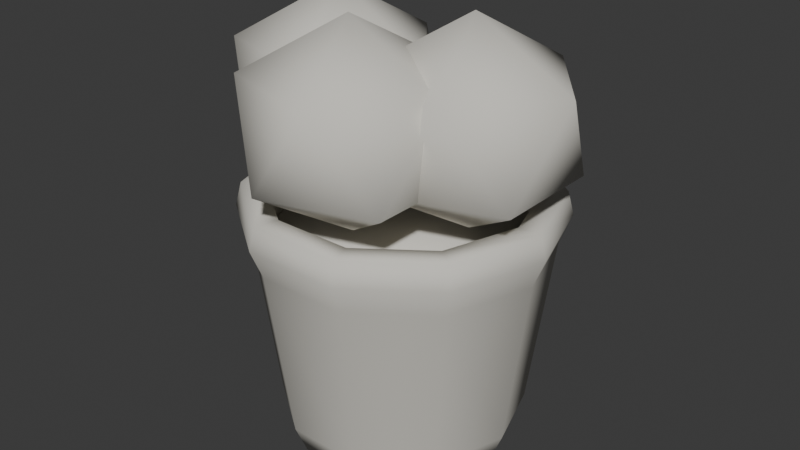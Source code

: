 # Source: flower_tub.blend  (saved by Blender 5.2.45; exported with 4.5.12 LTS)
import bpy
from mathutils import Matrix  # noqa: F401  (used for matrix-valued properties, if any)

bpy.ops.wm.read_factory_settings(use_empty=True)
scene = bpy.context.scene
scene.name = 'Scene'

# ---- collections
col_collection = bpy.data.collections.new('Collection'); scene.collection.children.link(col_collection)

# ---- materials (node trees are filled in below, after node groups)
mat_pot = bpy.data.materials.new('pot')
mat_pot.diffuse_color = (0.6867, 0.6654, 0.6038, 1.0)
mat_soil_001 = bpy.data.materials.new('soil.001')
mat_soil_001.diffuse_color = (0.6867, 0.6654, 0.6038, 1.0)
mat_leaf_light = bpy.data.materials.new('leaf_light')
mat_leaf_light.diffuse_color = (0.6867, 0.6654, 0.6038, 1.0)
mat_leaf = bpy.data.materials.new('leaf')
mat_leaf.diffuse_color = (0.6867, 0.6654, 0.6038, 1.0)

# ---- material node trees
mat_pot.use_nodes = True; mat_pot.node_tree.nodes.clear()
_N = mat_pot.node_tree.nodes; _L = mat_pot.node_tree.links
n0 = _N.new('ShaderNodeBsdfPrincipled'); n0.name = 'Principled BSDF'; n0.location = (-200, 100)
n0.inputs[0].default_value = (0.6867, 0.6654, 0.6038, 1.0)
n0.inputs[2].default_value = 0.94
n0.inputs[10].default_value = 0.005
n0.inputs[13].default_value = 0.15
n1 = _N.new('ShaderNodeOutputMaterial'); n1.name = 'Material Output'; n1.location = (200, 100)
_L.new(n0.outputs[0], n1.inputs[0])
n1.is_active_output = True
mat_soil_001.use_nodes = True; mat_soil_001.node_tree.nodes.clear()
_N = mat_soil_001.node_tree.nodes; _L = mat_soil_001.node_tree.links
n0 = _N.new('ShaderNodeBsdfPrincipled'); n0.name = 'Principled BSDF'; n0.location = (-200, 100)
n0.inputs[0].default_value = (0.6867, 0.6654, 0.6038, 1.0)
n0.inputs[2].default_value = 0.94
n0.inputs[10].default_value = 0.005
n0.inputs[13].default_value = 0.15
n1 = _N.new('ShaderNodeOutputMaterial'); n1.name = 'Material Output'; n1.location = (200, 100)
_L.new(n0.outputs[0], n1.inputs[0])
n1.is_active_output = True
mat_leaf_light.use_nodes = True; mat_leaf_light.node_tree.nodes.clear()
_N = mat_leaf_light.node_tree.nodes; _L = mat_leaf_light.node_tree.links
n0 = _N.new('ShaderNodeBsdfPrincipled'); n0.name = 'Principled BSDF'; n0.location = (-200, 100)
n0.inputs[0].default_value = (0.6867, 0.6654, 0.6038, 1.0)
n0.inputs[2].default_value = 0.94
n0.inputs[10].default_value = 0.005
n0.inputs[13].default_value = 0.15
n1 = _N.new('ShaderNodeOutputMaterial'); n1.name = 'Material Output'; n1.location = (200, 100)
_L.new(n0.outputs[0], n1.inputs[0])
n1.is_active_output = True
mat_leaf.use_nodes = True; mat_leaf.node_tree.nodes.clear()
_N = mat_leaf.node_tree.nodes; _L = mat_leaf.node_tree.links
n0 = _N.new('ShaderNodeBsdfPrincipled'); n0.name = 'Principled BSDF'; n0.location = (-200, 100)
n0.inputs[0].default_value = (0.6867, 0.6654, 0.6038, 1.0)
n0.inputs[2].default_value = 0.94
n0.inputs[10].default_value = 0.005
n0.inputs[13].default_value = 0.15
n1 = _N.new('ShaderNodeOutputMaterial'); n1.name = 'Material Output'; n1.location = (200, 100)
_L.new(n0.outputs[0], n1.inputs[0])
n1.is_active_output = True

# ---- world
world_world = bpy.data.worlds.new('World'); scene.world = world_world
world_world.use_nodes = True; world_world.node_tree.nodes.clear()
_N = world_world.node_tree.nodes; _L = world_world.node_tree.links
n0 = _N.new('ShaderNodeOutputWorld'); n0.name = 'World Output'; n0.location = (200, 100)
n1 = _N.new('ShaderNodeBackground'); n1.name = 'Background'; n1.location = (-200, 100)
n1.inputs[0].default_value = (0.05088, 0.05088, 0.05088, 1.0)
_L.new(n1.outputs[0], n0.inputs[0])
n0.is_active_output = True
world_world.color = (0.05088, 0.05088, 0.05088)
world_world.sun_shadow_jitter_overblur = 0.0

# ---- meshes
me_terracotta_flower_tub = bpy.data.meshes.new('Terracotta flower tub')
me_terracotta_flower_tub.from_pydata([(0.19, 0.0, 0.0), (0.1537, -0.1117, 0.0), (0.05871, -0.1807, 0.0), (-0.05871, -0.1807, 0.0), (-0.1537, -0.1117, 0.0), (-0.19, -2.327e-17, 0.0), (-0.1537, 0.1117, 0.0), (-0.05871, 0.1807, 0.0), (0.05871, 0.1807, 0.0), (0.1537, 0.1117, 0.0), (0.21, 0.0, 0.05), (0.1699, -0.1234, 0.05), (0.06489, -0.1997, 0.05), (-0.06489, -0.1997, 0.05), (-0.1699, -0.1234, 0.05), (-0.21, -2.572e-17, 0.05), (-0.1699, 0.1234, 0.05), (-0.06489, 0.1997, 0.05), (0.06489, 0.1997, 0.05), (0.1699, 0.1234, 0.05), (0.25, 0.0, 0.35), (0.2023, -0.1469, 0.35), (0.07725, -0.2378, 0.35), (-0.07725, -0.2378, 0.35), (-0.2023, -0.1469, 0.35), (-0.25, -3.062e-17, 0.35), (-0.2023, 0.1469, 0.35), (-0.07725, 0.2378, 0.35), (0.07725, 0.2378, 0.35), (0.2023, 0.1469, 0.35), (0.27, 0.0, 0.4), (0.2184, -0.1587, 0.4), (0.08343, -0.2568, 0.4), (-0.08343, -0.2568, 0.4), (-0.2184, -0.1587, 0.4), (-0.27, -3.307e-17, 0.4), (-0.2184, 0.1587, 0.4), (-0.08343, 0.2568, 0.4), (0.08343, 0.2568, 0.4), (0.2184, 0.1587, 0.4), (0.26, 0.0, 0.44), (0.2103, -0.1528, 0.44), (0.08034, -0.2473, 0.44), (-0.08034, -0.2473, 0.44), (-0.2103, -0.1528, 0.44), (-0.26, -3.184e-17, 0.44), (-0.2103, 0.1528, 0.44), (-0.08034, 0.2473, 0.44), (0.08034, 0.2473, 0.44), (0.2103, 0.1528, 0.44), (0.22, 0.0, 0.44), (0.178, -0.1293, 0.44), (0.06798, -0.2092, 0.44), (-0.06798, -0.2092, 0.44), (-0.178, -0.1293, 0.44), (-0.22, -2.694e-17, 0.44), (-0.178, 0.1293, 0.44), (-0.06798, 0.2092, 0.44), (0.06798, 0.2092, 0.44), (0.178, 0.1293, 0.44), (0.21, 0.0, 0.37), (0.1699, -0.1234, 0.37), (0.06489, -0.1997, 0.37), (-0.06489, -0.1997, 0.37), (-0.1699, -0.1234, 0.37), (-0.21, -2.572e-17, 0.37), (-0.1699, 0.1234, 0.37), (-0.06489, 0.1997, 0.37), (0.06489, 0.1997, 0.37), (0.1699, 0.1234, 0.37)], [], [(0, 10, 11, 1), (1, 11, 12, 2), (2, 12, 13, 3), (3, 13, 14, 4), (4, 14, 15, 5), (5, 15, 16, 6), (6, 16, 17, 7), (7, 17, 18, 8), (8, 18, 19, 9), (9, 19, 10, 0), (10, 20, 21, 11), (11, 21, 22, 12), (12, 22, 23, 13), (13, 23, 24, 14), (14, 24, 25, 15), (15, 25, 26, 16), (16, 26, 27, 17), (17, 27, 28, 18), (18, 28, 29, 19), (19, 29, 20, 10), (20, 30, 31, 21), (21, 31, 32, 22), (22, 32, 33, 23), (23, 33, 34, 24), (24, 34, 35, 25), (25, 35, 36, 26), (26, 36, 37, 27), (27, 37, 38, 28), (28, 38, 39, 29), (29, 39, 30, 20), (30, 40, 41, 31), (31, 41, 42, 32), (32, 42, 43, 33), (33, 43, 44, 34), (34, 44, 45, 35), (35, 45, 46, 36), (36, 46, 47, 37), (37, 47, 48, 38), (38, 48, 49, 39), (39, 49, 40, 30), (40, 50, 51, 41), (41, 51, 52, 42), (42, 52, 53, 43), (43, 53, 54, 44), (44, 54, 55, 45), (45, 55, 56, 46), (46, 56, 57, 47), (47, 57, 58, 48), (48, 58, 59, 49), (49, 59, 50, 40), (50, 60, 61, 51), (51, 61, 62, 52), (52, 62, 63, 53), (53, 63, 64, 54), (54, 64, 65, 55), (55, 65, 66, 56), (56, 66, 67, 57), (57, 67, 68, 58), (58, 68, 69, 59), (59, 69, 60, 50), (9, 0, 1, 2, 3, 4, 5, 6, 7, 8), (60, 69, 68, 67, 66, 65, 64, 63, 62, 61)])
me_terracotta_flower_tub.polygons.foreach_set('use_smooth', [True] * 62)
me_terracotta_flower_tub.materials.append(mat_pot)
me_terracotta_flower_tub.update()
me_inset_potting_soil = bpy.data.meshes.new('Inset potting soil')
me_inset_potting_soil.from_pydata([(0.21, 0.0, 0.38), (0.1485, -0.1485, 0.38), (1.286e-17, -0.21, 0.38), (-0.1485, -0.1485, 0.38), (-0.21, -2.572e-17, 0.38), (-0.1485, 0.1485, 0.38), (-3.858e-17, 0.21, 0.38), (0.1485, 0.1485, 0.38), (0.21, 0.0, 0.385), (0.1485, -0.1485, 0.385), (1.286e-17, -0.21, 0.385), (-0.1485, -0.1485, 0.385), (-0.21, -2.572e-17, 0.385), (-0.1485, 0.1485, 0.385), (-3.858e-17, 0.21, 0.385), (0.1485, 0.1485, 0.385)], [], [(0, 8, 9, 1), (1, 9, 10, 2), (2, 10, 11, 3), (3, 11, 12, 4), (4, 12, 13, 5), (5, 13, 14, 6), (6, 14, 15, 7), (7, 15, 8, 0), (7, 0, 1, 2, 3, 4, 5, 6), (8, 15, 14, 13, 12, 11, 10, 9)])
me_inset_potting_soil.polygons.foreach_set('use_smooth', [True] * 10)
me_inset_potting_soil.materials.append(mat_soil_001)
me_inset_potting_soil.update()
me_icosphere = bpy.data.meshes.new('Icosphere')
me_icosphere.from_pydata([(0.0, 0.0, -0.17), (0.1375, -0.09463, -0.07603), (-0.05251, -0.1531, -0.07603), (-0.1699, 0.0, -0.07603), (-0.05251, 0.1531, -0.07603), (0.1375, 0.09463, -0.07603), (0.05251, -0.1531, 0.07603), (-0.1375, -0.09463, 0.07603), (-0.1375, 0.09463, 0.07603), (0.05251, 0.1531, 0.07603), (0.1699, 0.0, 0.07603), (0.0, 0.0, 0.17)], [], [(0, 1, 2), (1, 0, 5), (0, 2, 3), (0, 3, 4), (0, 4, 5), (1, 5, 10), (2, 1, 6), (3, 2, 7), (4, 3, 8), (5, 4, 9), (1, 10, 6), (2, 6, 7), (3, 7, 8), (4, 8, 9), (5, 9, 10), (6, 10, 11), (7, 6, 11), (8, 7, 11), (9, 8, 11), (10, 9, 11)])
me_icosphere.polygons.foreach_set('use_smooth', [True] * 20)
_uv = me_icosphere.uv_layers.new(name='UVMap')
_uv.uv.foreach_set('vector', [0.1818, 0.0, 0.2727, 0.1575, 0.09091, 0.1575, 0.2727, 0.1575, 0.3636, 0.0, 0.4545, 0.1575, 0.9091, 0.0, 1.0, 0.1575, 0.8182, 0.1575, 0.7273, 0.0, 0.8182, 0.1575, 0.6364, 0.1575, 0.5455, 0.0, 0.6364, 0.1575, 0.4545, 0.1575, 0.2727, 0.1575, 0.4545, 0.1575, 0.3636, 0.3149, 0.09091, 0.1575, 0.2727, 0.1575, 0.1818, 0.3149, 0.8182, 0.1575, 1.0, 0.1575, 0.9091, 0.3149, 0.6364, 0.1575, 0.8182, 0.1575, 0.7273, 0.3149, 0.4545, 0.1575, 0.6364, 0.1575, 0.5455, 0.3149, 0.2727, 0.1575, 0.3636, 0.3149, 0.1818, 0.3149, 0.09091, 0.1575, 0.1818, 0.3149, 0.0, 0.3149, 0.8182, 0.1575, 0.9091, 0.3149, 0.7273, 0.3149, 0.6364, 0.1575, 0.7273, 0.3149, 0.5455, 0.3149, 0.4545, 0.1575, 0.5455, 0.3149, 0.3636, 0.3149, 0.1818, 0.3149, 0.3636, 0.3149, 0.2727, 0.4724, 0.0, 0.3149, 0.1818, 0.3149, 0.09091, 0.4724, 0.7273, 0.3149, 0.9091, 0.3149, 0.8182, 0.4724, 0.5455, 0.3149, 0.7273, 0.3149, 0.6364, 0.4724, 0.3636, 0.3149, 0.5455, 0.3149, 0.4545, 0.4724])
me_icosphere.materials.append(mat_leaf_light)
me_icosphere.update()
me_icosphere_001 = bpy.data.meshes.new('Icosphere.001')
me_icosphere_001.from_pydata([(0.0, 0.0, -0.17), (0.1375, -0.09463, -0.07603), (-0.05251, -0.1531, -0.07603), (-0.1699, 0.0, -0.07603), (-0.05251, 0.1531, -0.07603), (0.1375, 0.09463, -0.07603), (0.05251, -0.1531, 0.07603), (-0.1375, -0.09463, 0.07603), (-0.1375, 0.09463, 0.07603), (0.05251, 0.1531, 0.07603), (0.1699, 0.0, 0.07603), (0.0, 0.0, 0.17)], [], [(0, 1, 2), (1, 0, 5), (0, 2, 3), (0, 3, 4), (0, 4, 5), (1, 5, 10), (2, 1, 6), (3, 2, 7), (4, 3, 8), (5, 4, 9), (1, 10, 6), (2, 6, 7), (3, 7, 8), (4, 8, 9), (5, 9, 10), (6, 10, 11), (7, 6, 11), (8, 7, 11), (9, 8, 11), (10, 9, 11)])
me_icosphere_001.polygons.foreach_set('use_smooth', [True] * 20)
_uv = me_icosphere_001.uv_layers.new(name='UVMap')
_uv.uv.foreach_set('vector', [0.1818, 0.0, 0.2727, 0.1575, 0.09091, 0.1575, 0.2727, 0.1575, 0.3636, 0.0, 0.4545, 0.1575, 0.9091, 0.0, 1.0, 0.1575, 0.8182, 0.1575, 0.7273, 0.0, 0.8182, 0.1575, 0.6364, 0.1575, 0.5455, 0.0, 0.6364, 0.1575, 0.4545, 0.1575, 0.2727, 0.1575, 0.4545, 0.1575, 0.3636, 0.3149, 0.09091, 0.1575, 0.2727, 0.1575, 0.1818, 0.3149, 0.8182, 0.1575, 1.0, 0.1575, 0.9091, 0.3149, 0.6364, 0.1575, 0.8182, 0.1575, 0.7273, 0.3149, 0.4545, 0.1575, 0.6364, 0.1575, 0.5455, 0.3149, 0.2727, 0.1575, 0.3636, 0.3149, 0.1818, 0.3149, 0.09091, 0.1575, 0.1818, 0.3149, 0.0, 0.3149, 0.8182, 0.1575, 0.9091, 0.3149, 0.7273, 0.3149, 0.6364, 0.1575, 0.7273, 0.3149, 0.5455, 0.3149, 0.4545, 0.1575, 0.5455, 0.3149, 0.3636, 0.3149, 0.1818, 0.3149, 0.3636, 0.3149, 0.2727, 0.4724, 0.0, 0.3149, 0.1818, 0.3149, 0.09091, 0.4724, 0.7273, 0.3149, 0.9091, 0.3149, 0.8182, 0.4724, 0.5455, 0.3149, 0.7273, 0.3149, 0.6364, 0.4724, 0.3636, 0.3149, 0.5455, 0.3149, 0.4545, 0.4724])
me_icosphere_001.materials.append(mat_leaf)
me_icosphere_001.update()
me_icosphere_002 = bpy.data.meshes.new('Icosphere.002')
me_icosphere_002.from_pydata([(0.0, 0.0, -0.17), (0.1375, -0.09463, -0.07603), (-0.05251, -0.1531, -0.07603), (-0.1699, 0.0, -0.07603), (-0.05251, 0.1531, -0.07603), (0.1375, 0.09463, -0.07603), (0.05251, -0.1531, 0.07603), (-0.1375, -0.09463, 0.07603), (-0.1375, 0.09463, 0.07603), (0.05251, 0.1531, 0.07603), (0.1699, 0.0, 0.07603), (0.0, 0.0, 0.17)], [], [(0, 1, 2), (1, 0, 5), (0, 2, 3), (0, 3, 4), (0, 4, 5), (1, 5, 10), (2, 1, 6), (3, 2, 7), (4, 3, 8), (5, 4, 9), (1, 10, 6), (2, 6, 7), (3, 7, 8), (4, 8, 9), (5, 9, 10), (6, 10, 11), (7, 6, 11), (8, 7, 11), (9, 8, 11), (10, 9, 11)])
me_icosphere_002.polygons.foreach_set('use_smooth', [True] * 20)
_uv = me_icosphere_002.uv_layers.new(name='UVMap')
_uv.uv.foreach_set('vector', [0.1818, 0.0, 0.2727, 0.1575, 0.09091, 0.1575, 0.2727, 0.1575, 0.3636, 0.0, 0.4545, 0.1575, 0.9091, 0.0, 1.0, 0.1575, 0.8182, 0.1575, 0.7273, 0.0, 0.8182, 0.1575, 0.6364, 0.1575, 0.5455, 0.0, 0.6364, 0.1575, 0.4545, 0.1575, 0.2727, 0.1575, 0.4545, 0.1575, 0.3636, 0.3149, 0.09091, 0.1575, 0.2727, 0.1575, 0.1818, 0.3149, 0.8182, 0.1575, 1.0, 0.1575, 0.9091, 0.3149, 0.6364, 0.1575, 0.8182, 0.1575, 0.7273, 0.3149, 0.4545, 0.1575, 0.6364, 0.1575, 0.5455, 0.3149, 0.2727, 0.1575, 0.3636, 0.3149, 0.1818, 0.3149, 0.09091, 0.1575, 0.1818, 0.3149, 0.0, 0.3149, 0.8182, 0.1575, 0.9091, 0.3149, 0.7273, 0.3149, 0.6364, 0.1575, 0.7273, 0.3149, 0.5455, 0.3149, 0.4545, 0.1575, 0.5455, 0.3149, 0.3636, 0.3149, 0.1818, 0.3149, 0.3636, 0.3149, 0.2727, 0.4724, 0.0, 0.3149, 0.1818, 0.3149, 0.09091, 0.4724, 0.7273, 0.3149, 0.9091, 0.3149, 0.8182, 0.4724, 0.5455, 0.3149, 0.7273, 0.3149, 0.6364, 0.4724, 0.3636, 0.3149, 0.5455, 0.3149, 0.4545, 0.4724])
me_icosphere_002.materials.append(mat_leaf_light)
me_icosphere_002.update()

# ---- objects
ob_flower_tub___floor_centre = bpy.data.objects.new('flower_tub / floor centre', None)
ob_terracotta_flower_tub = bpy.data.objects.new('Terracotta flower tub', me_terracotta_flower_tub)
ob_inset_potting_soil = bpy.data.objects.new('Inset potting soil', me_inset_potting_soil)
ob_broad_quiet_leaf_cluster = bpy.data.objects.new('Broad quiet leaf cluster', me_icosphere)
ob_broad_quiet_leaf_cluster_001 = bpy.data.objects.new('Broad quiet leaf cluster.001', me_icosphere_001)
ob_broad_quiet_leaf_cluster_002 = bpy.data.objects.new('Broad quiet leaf cluster.002', me_icosphere_002)

# ---- transforms, parenting, visibility, modifiers, constraints
ob_flower_tub___floor_centre.location = (0.0, 0.0, 0.0)
ob_terracotta_flower_tub.parent = ob_flower_tub___floor_centre
ob_terracotta_flower_tub.location = (0.0, 0.0, 0.0)
ob_inset_potting_soil.parent = ob_flower_tub___floor_centre
ob_inset_potting_soil.location = (0.0, 0.0, 0.0)
ob_broad_quiet_leaf_cluster.parent = ob_flower_tub___floor_centre
ob_broad_quiet_leaf_cluster.location = (-0.13, 0.0, 0.58)
ob_broad_quiet_leaf_cluster_001.parent = ob_flower_tub___floor_centre
ob_broad_quiet_leaf_cluster_001.location = (0.13, 0.0, 0.58)
ob_broad_quiet_leaf_cluster_002.parent = ob_flower_tub___floor_centre
ob_broad_quiet_leaf_cluster_002.location = (0.0, -0.12, 0.58)

# ---- collection membership
scene.collection.objects.link(ob_flower_tub___floor_centre)
scene.collection.objects.link(ob_terracotta_flower_tub)
scene.collection.objects.link(ob_inset_potting_soil)
col_collection.objects.link(ob_broad_quiet_leaf_cluster)
col_collection.objects.link(ob_broad_quiet_leaf_cluster_001)
col_collection.objects.link(ob_broad_quiet_leaf_cluster_002)

# ---- scene / render settings (as saved in the file)
scene.frame_start = 1; scene.frame_end = 250; scene.frame_set(1)
scene.render.engine = 'BLENDER_EEVEE_NEXT'
scene.render.bake_bias = 0.0
scene.render.bake_samples = 0
scene.render.compositor_device = 'GPU'
scene.eevee.use_volume_custom_range = False
scene.eevee.fast_gi_thickness_near = 0.1
scene.eevee.fast_gi_thickness_far = 0.0
scene.eevee.ray_tracing_options.screen_trace_thickness = 0.1
bpy.context.view_layer.update()

# ---- added for rendering (the .blend has no active camera and no usable light): camera, sun
cam_auto = bpy.data.cameras.new('AutoCamera')
cam_auto.lens = 50.0
cam_auto.sensor_width = 36.0
cam_auto.clip_end = 1000.0
ob_auto_camera = bpy.data.objects.new('AutoCamera', cam_auto)
scene.collection.objects.link(ob_auto_camera)
ob_auto_camera.location = (1.01486, -1.226, 1.18689)
ob_auto_camera.rotation_euler = (1.09748, -7.21219e-08, 0.694738)
scene.camera = ob_auto_camera
light_auto_sun = bpy.data.lights.new('AutoSun', 'SUN')
light_auto_sun.energy = 3.0
light_auto_sun.angle = 0.0523599
ob_auto_sun = bpy.data.objects.new('AutoSun', light_auto_sun)
scene.collection.objects.link(ob_auto_sun)
ob_auto_sun.rotation_euler = (0.872665, 0.174533, 0.523599)
bpy.context.view_layer.update()
